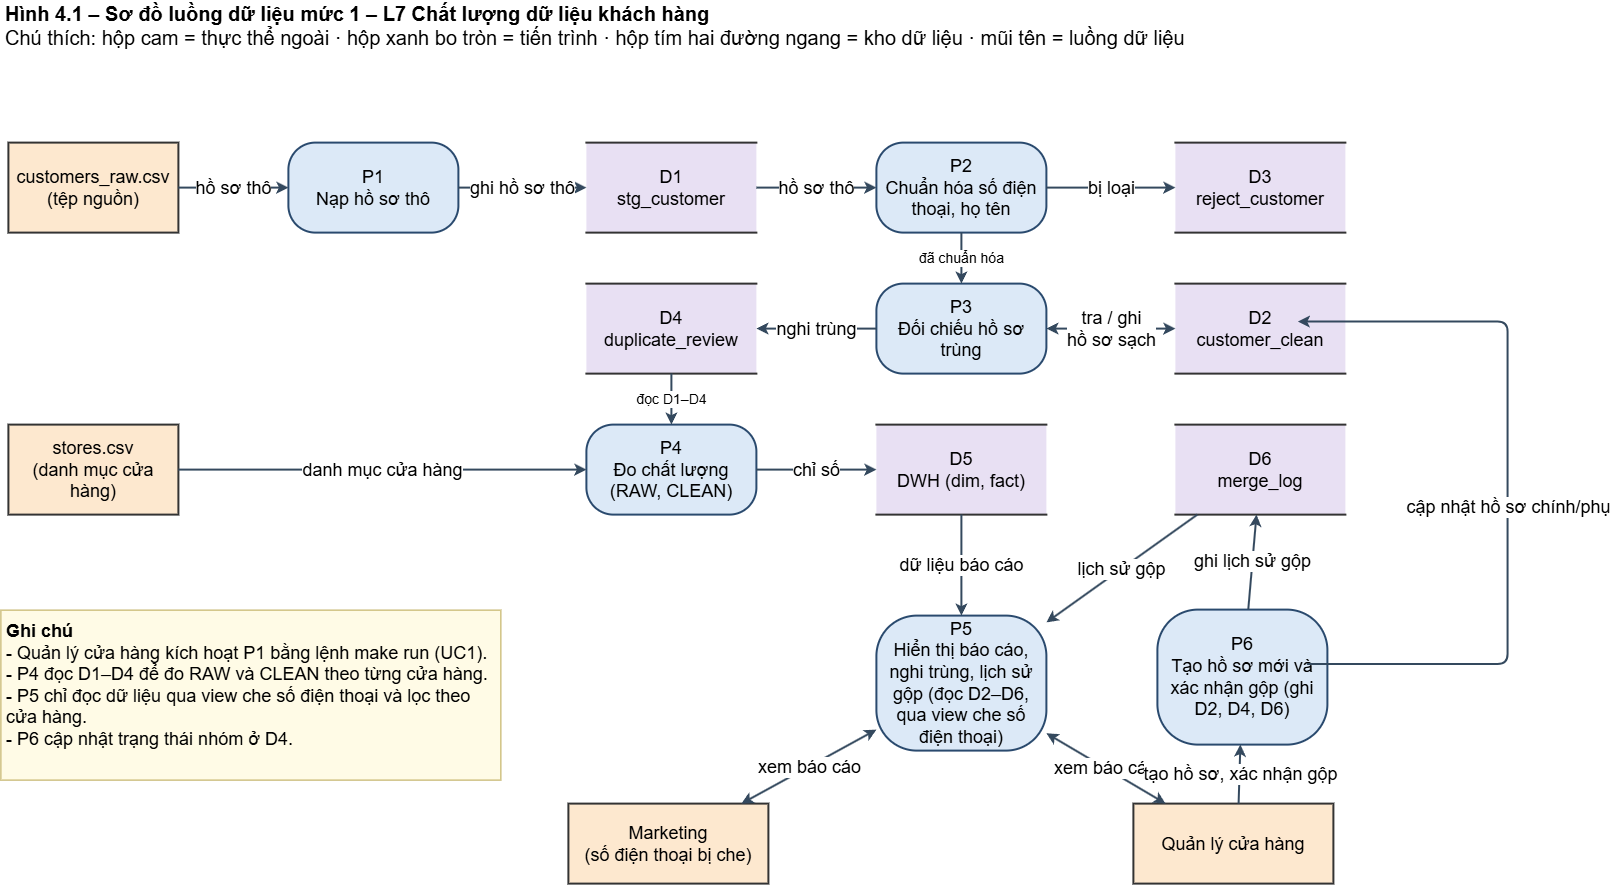

The diagram above was exported from draw.io. Its source (the exported page's mxGraphModel, read from the mxfile embedded in the PNG):
<mxGraphModel dx="1717" dy="1497" grid="0" gridSize="10" guides="1" tooltips="1" connect="0" arrows="0" fold="1" page="0" pageScale="1" pageWidth="1500" pageHeight="1100" math="0" shadow="0">
  <root>
    <mxCell id="0" />
    <mxCell id="1" parent="0" />
    <mxCell id="c2" parent="1" style="html=1;whiteSpace=wrap;fillColor=none;strokeColor=none;align=left;fontSize=14;" value="&lt;font style=&quot;font-size: 20px;&quot;&gt;&lt;b style=&quot;&quot;&gt;Hình 4.1 – Sơ đồ luồng dữ liệu mức 1 – L7 Chất lượng dữ liệu khách hàng&lt;/b&gt;&lt;br&gt;Chú thích: hộp cam = thực thể ngoài · hộp xanh bo tròn = tiến trình · hộp tím hai đường ngang = kho dữ liệu · mũi tên = luồng dữ liệu&lt;/font&gt;" vertex="1">
      <mxGeometry height="50" width="1300" x="15" y="-43" as="geometry" />
    </mxCell>
    <mxCell id="c3" parent="1" style="html=1;whiteSpace=wrap;fillColor=#FDE8CF;strokeColor=#333333;strokeWidth=2;fontSize=16;" value="&lt;font style=&quot;font-size: 18px;&quot;&gt;customers_raw.csv&lt;br&gt;(tệp nguồn)&lt;/font&gt;" vertex="1">
      <mxGeometry height="90" width="170" x="20" y="100" as="geometry" />
    </mxCell>
    <mxCell id="c4" parent="1" style="html=1;whiteSpace=wrap;rounded=1;arcSize=30;fillColor=#DCE9F7;strokeColor=#2A4A6E;strokeWidth=2;fontSize=16;" value="&lt;font style=&quot;font-size: 18px;&quot;&gt;P1&lt;br&gt;Nạp hồ sơ thô&lt;/font&gt;" vertex="1">
      <mxGeometry height="90" width="170" x="300" y="100" as="geometry" />
    </mxCell>
    <mxCell id="c5" parent="1" style="html=1;whiteSpace=wrap;shape=partialRectangle;left=0;right=0;fillColor=#E8E0F3;strokeColor=#333333;strokeWidth=2;fontSize=16;" value="&lt;font style=&quot;font-size: 18px;&quot;&gt;D1&lt;br&gt;stg_customer&lt;/font&gt;" vertex="1">
      <mxGeometry height="90" width="170" x="598" y="100" as="geometry" />
    </mxCell>
    <mxCell id="c6" parent="1" style="html=1;whiteSpace=wrap;rounded=1;arcSize=30;fillColor=#DCE9F7;strokeColor=#2A4A6E;strokeWidth=2;fontSize=16;" value="&lt;font style=&quot;font-size: 18px;&quot;&gt;P2&lt;br&gt;Chuẩn hóa số điện thoại, họ tên&lt;/font&gt;" vertex="1">
      <mxGeometry height="90" width="170" x="888" y="100" as="geometry" />
    </mxCell>
    <mxCell id="c7" parent="1" style="html=1;whiteSpace=wrap;shape=partialRectangle;left=0;right=0;fillColor=#E8E0F3;strokeColor=#333333;strokeWidth=2;fontSize=16;" value="&lt;font style=&quot;font-size: 18px;&quot;&gt;D3&lt;br&gt;reject_customer&lt;/font&gt;" vertex="1">
      <mxGeometry height="90" width="170" x="1187" y="100" as="geometry" />
    </mxCell>
    <mxCell id="c8" parent="1" style="html=1;whiteSpace=wrap;shape=partialRectangle;left=0;right=0;fillColor=#E8E0F3;strokeColor=#333333;strokeWidth=2;fontSize=16;" value="&lt;font style=&quot;font-size: 18px;&quot;&gt;D4&lt;br&gt;duplicate_review&lt;/font&gt;" vertex="1">
      <mxGeometry height="90" width="170" x="598" y="241" as="geometry" />
    </mxCell>
    <mxCell id="c9" parent="1" style="html=1;whiteSpace=wrap;rounded=1;arcSize=30;fillColor=#DCE9F7;strokeColor=#2A4A6E;strokeWidth=2;fontSize=16;" value="&lt;font style=&quot;font-size: 18px;&quot;&gt;P3&lt;br&gt;Đối chiếu hồ sơ trùng&lt;/font&gt;" vertex="1">
      <mxGeometry height="90" width="170" x="888" y="241" as="geometry" />
    </mxCell>
    <mxCell id="c10" parent="1" style="html=1;whiteSpace=wrap;shape=partialRectangle;left=0;right=0;fillColor=#E8E0F3;strokeColor=#333333;strokeWidth=2;fontSize=16;" value="&lt;font style=&quot;font-size: 18px;&quot;&gt;D2&lt;br&gt;customer_clean&lt;/font&gt;" vertex="1">
      <mxGeometry height="90" width="170" x="1187" y="241" as="geometry" />
    </mxCell>
    <mxCell id="c11" parent="1" style="html=1;whiteSpace=wrap;fillColor=#FDE8CF;strokeColor=#333333;strokeWidth=2;fontSize=16;" value="&lt;font style=&quot;font-size: 18px;&quot;&gt;stores.csv&lt;br&gt;(danh mục cửa hàng)&lt;/font&gt;" vertex="1">
      <mxGeometry height="90" width="170" x="20" y="382" as="geometry" />
    </mxCell>
    <mxCell id="c12" parent="1" style="html=1;whiteSpace=wrap;rounded=1;arcSize=30;fillColor=#DCE9F7;strokeColor=#2A4A6E;strokeWidth=2;fontSize=16;" value="&lt;font style=&quot;font-size: 18px;&quot;&gt;P4&lt;br&gt;Đo chất lượng (RAW, CLEAN)&lt;/font&gt;" vertex="1">
      <mxGeometry height="90" width="170" x="598" y="382" as="geometry" />
    </mxCell>
    <mxCell id="c13" parent="1" style="html=1;whiteSpace=wrap;shape=partialRectangle;left=0;right=0;fillColor=#E8E0F3;strokeColor=#333333;strokeWidth=2;fontSize=16;" value="&lt;font style=&quot;font-size: 18px;&quot;&gt;D5&lt;br&gt;DWH (dim, fact)&lt;/font&gt;" vertex="1">
      <mxGeometry height="90" width="170" x="888" y="382" as="geometry" />
    </mxCell>
    <mxCell id="c14" parent="1" style="html=1;whiteSpace=wrap;shape=partialRectangle;left=0;right=0;fillColor=#E8E0F3;strokeColor=#333333;strokeWidth=2;fontSize=16;" value="&lt;font style=&quot;font-size: 18px;&quot;&gt;D6&lt;br&gt;merge_log&lt;/font&gt;" vertex="1">
      <mxGeometry height="90" width="170" x="1187" y="382" as="geometry" />
    </mxCell>
    <mxCell id="c15" parent="1" style="html=1;whiteSpace=wrap;rounded=1;arcSize=30;fillColor=#DCE9F7;strokeColor=#2A4A6E;strokeWidth=2;fontSize=16;" value="&lt;font style=&quot;font-size: 18px;&quot;&gt;P5&lt;br&gt;Hiển thị báo cáo, nghi trùng, lịch sử gộp (đọc D2–D6, qua view che số điện thoại)&lt;/font&gt;" vertex="1">
      <mxGeometry height="135" width="170" x="888" y="573" as="geometry" />
    </mxCell>
    <mxCell id="c16" parent="1" style="html=1;whiteSpace=wrap;rounded=1;arcSize=30;fillColor=#DCE9F7;strokeColor=#2A4A6E;strokeWidth=2;fontSize=16;" value="&lt;font style=&quot;font-size: 18px;&quot;&gt;P6&lt;br&gt;Tạo hồ sơ mới và xác nhận gộp (ghi D2, D4, D6)&lt;/font&gt;" vertex="1">
      <mxGeometry height="135" width="170" x="1169" y="567" as="geometry" />
    </mxCell>
    <mxCell id="c17" parent="1" style="html=1;whiteSpace=wrap;fillColor=#FDE8CF;strokeColor=#333333;strokeWidth=2;fontSize=16;" value="&lt;font style=&quot;font-size: 18px;&quot;&gt;Marketing&lt;br&gt;(số điện thoại bị che)&lt;/font&gt;" vertex="1">
      <mxGeometry height="80" width="200" x="580" y="761" as="geometry" />
    </mxCell>
    <mxCell id="c18" parent="1" style="html=1;whiteSpace=wrap;fillColor=#FDE8CF;strokeColor=#333333;strokeWidth=2;fontSize=16;" value="&lt;font style=&quot;font-size: 18px;&quot;&gt;Quản lý cửa hàng&lt;/font&gt;" vertex="1">
      <mxGeometry height="80" width="200" x="1145" y="761" as="geometry" />
    </mxCell>
    <mxCell id="c19" edge="1" parent="1" source="c3" style="html=1;endArrow=classic;strokeWidth=2;strokeColor=#34495E;fontSize=14;labelBackgroundColor=#ffffff;" target="c4" value="&lt;font style=&quot;font-size: 18px;&quot;&gt;hồ sơ thô&lt;/font&gt;">
      <mxGeometry relative="1" as="geometry" />
    </mxCell>
    <mxCell id="c20" edge="1" parent="1" source="c4" style="html=1;endArrow=classic;strokeWidth=2;strokeColor=#34495E;fontSize=14;labelBackgroundColor=#ffffff;" target="c5" value="&lt;font style=&quot;font-size: 18px;&quot;&gt;ghi hồ sơ thô&lt;/font&gt;">
      <mxGeometry relative="1" as="geometry" />
    </mxCell>
    <mxCell id="c21" edge="1" parent="1" source="c5" style="html=1;endArrow=classic;strokeWidth=2;strokeColor=#34495E;fontSize=14;labelBackgroundColor=#ffffff;" target="c6" value="&lt;font style=&quot;font-size: 18px;&quot;&gt;hồ sơ thô&lt;/font&gt;">
      <mxGeometry relative="1" as="geometry" />
    </mxCell>
    <mxCell id="c22" edge="1" parent="1" source="c6" style="html=1;endArrow=classic;strokeWidth=2;strokeColor=#34495E;fontSize=14;labelBackgroundColor=#ffffff;" target="c7" value="&lt;font style=&quot;font-size: 18px;&quot;&gt;bị loại&lt;/font&gt;">
      <mxGeometry relative="1" as="geometry" />
    </mxCell>
    <mxCell id="c23" edge="1" parent="1" source="c6" style="html=1;endArrow=classic;strokeWidth=2;strokeColor=#34495E;fontSize=14;labelBackgroundColor=#ffffff;" target="c9" value="đã chuẩn hóa">
      <mxGeometry relative="1" as="geometry" />
    </mxCell>
    <mxCell id="c24" edge="1" parent="1" source="c9" style="html=1;endArrow=classic;strokeWidth=2;strokeColor=#34495E;fontSize=14;labelBackgroundColor=#ffffff;startArrow=classic;" target="c10" value="&lt;font style=&quot;font-size: 18px;&quot;&gt;tra / ghi&lt;br&gt;hồ sơ sạch&lt;/font&gt;">
      <mxGeometry relative="1" as="geometry" />
    </mxCell>
    <mxCell id="c25" edge="1" parent="1" source="c9" style="html=1;endArrow=classic;strokeWidth=2;strokeColor=#34495E;fontSize=14;labelBackgroundColor=#ffffff;" target="c8" value="&lt;font style=&quot;font-size: 18px;&quot;&gt;nghi trùng&lt;/font&gt;">
      <mxGeometry relative="1" as="geometry" />
    </mxCell>
    <mxCell id="c26" edge="1" parent="1" source="c8" style="html=1;endArrow=classic;strokeWidth=2;strokeColor=#34495E;fontSize=14;labelBackgroundColor=#ffffff;" target="c12" value="đọc D1–D4">
      <mxGeometry relative="1" as="geometry" />
    </mxCell>
    <mxCell id="c27" edge="1" parent="1" source="c11" style="html=1;endArrow=classic;strokeWidth=2;strokeColor=#34495E;fontSize=14;labelBackgroundColor=#ffffff;" target="c12" value="&lt;font style=&quot;font-size: 18px;&quot;&gt;danh mục cửa hàng&lt;/font&gt;">
      <mxGeometry relative="1" as="geometry" />
    </mxCell>
    <mxCell id="c28" edge="1" parent="1" source="c12" style="html=1;endArrow=classic;strokeWidth=2;strokeColor=#34495E;fontSize=14;labelBackgroundColor=#ffffff;" target="c13" value="&lt;font style=&quot;font-size: 18px;&quot;&gt;chỉ số&lt;/font&gt;">
      <mxGeometry relative="1" as="geometry" />
    </mxCell>
    <mxCell id="c29" edge="1" parent="1" source="c13" style="html=1;endArrow=classic;strokeWidth=2;strokeColor=#34495E;fontSize=14;labelBackgroundColor=#ffffff;" target="c15" value="&lt;font style=&quot;font-size: 18px;&quot;&gt;dữ liệu báo cáo&lt;/font&gt;">
      <mxGeometry relative="1" as="geometry" />
    </mxCell>
    <mxCell id="c30" edge="1" parent="1" source="c14" style="html=1;endArrow=classic;strokeWidth=2;strokeColor=#34495E;fontSize=14;labelBackgroundColor=#ffffff;" target="c15" value="&lt;font style=&quot;font-size: 18px;&quot;&gt;lịch sử gộp&lt;/font&gt;">
      <mxGeometry relative="1" as="geometry" />
    </mxCell>
    <mxCell id="c31" edge="1" parent="1" source="c16" style="html=1;endArrow=classic;strokeWidth=2;strokeColor=#34495E;fontSize=14;labelBackgroundColor=#ffffff;" target="c14" value="&lt;font style=&quot;font-size: 18px;&quot;&gt;ghi lịch sử gộp&lt;/font&gt;">
      <mxGeometry relative="1" as="geometry" />
    </mxCell>
    <mxCell id="c32" edge="1" parent="1" style="html=1;endArrow=classic;strokeWidth=2;strokeColor=#34495E;fontSize=14;labelBackgroundColor=#ffffff;edgeStyle=orthogonalEdgeStyle;" value="&lt;font style=&quot;font-size: 18px;&quot;&gt;cập nhật hồ sơ chính/phụ&lt;/font&gt;">
      <mxGeometry relative="1" as="geometry">
        <Array as="points">
          <mxPoint x="1314.4" y="621.4" />
          <mxPoint x="1519.2" y="621.4" />
          <mxPoint x="1519.2" y="279" />
        </Array>
        <mxPoint x="1348" y="621.4" as="sourcePoint" />
        <mxPoint x="1309.44" y="279" as="targetPoint" />
      </mxGeometry>
    </mxCell>
    <mxCell id="c33" edge="1" parent="1" source="c17" style="html=1;endArrow=classic;strokeWidth=2;strokeColor=#34495E;fontSize=14;labelBackgroundColor=#ffffff;startArrow=classic;" target="c15" value="&lt;font style=&quot;font-size: 18px;&quot;&gt;xem báo cáo&lt;/font&gt;">
      <mxGeometry relative="1" as="geometry" />
    </mxCell>
    <mxCell id="c34" edge="1" parent="1" source="c18" style="html=1;endArrow=classic;strokeWidth=2;strokeColor=#34495E;fontSize=14;labelBackgroundColor=#ffffff;startArrow=classic;" target="c15" value="&lt;font style=&quot;font-size: 18px;&quot;&gt;xem báo cáo&lt;/font&gt;">
      <mxGeometry relative="1" as="geometry" />
    </mxCell>
    <mxCell id="c35" edge="1" parent="1" style="html=1;endArrow=classic;strokeWidth=2;strokeColor=#34495E;fontSize=14;labelBackgroundColor=#ffffff;" target="c16" value="&lt;font style=&quot;font-size: 18px;&quot;&gt;tạo hồ sơ, xác nhận gộp&lt;/font&gt;">
      <mxGeometry relative="1" as="geometry">
        <mxPoint x="1250.201201201201" y="761" as="sourcePoint" />
      </mxGeometry>
    </mxCell>
    <mxCell id="c36" parent="1" style="html=1;whiteSpace=wrap;align=left;verticalAlign=top;fillColor=#FFFBE6;strokeColor=#B8A44C;fontSize=14;spacing=6;" value="&lt;font style=&quot;font-size: 18px;&quot;&gt;&lt;b&gt;Ghi chú&lt;/b&gt;&lt;br&gt;- Quản lý cửa hàng kích hoạt P1 bằng lệnh make run (UC1).&lt;br&gt;- P4 đọc D1–D4 để đo RAW và CLEAN theo từng cửa hàng.&lt;br&gt;- P5 chỉ đọc dữ liệu qua view che số điện thoại và lọc theo cửa hàng.&lt;br&gt;- P6 cập nhật trạng thái nhóm ở D4.&lt;/font&gt;" vertex="1">
      <mxGeometry height="170" width="500" x="12" y="567" as="geometry" />
    </mxCell>
  </root>
</mxGraphModel>